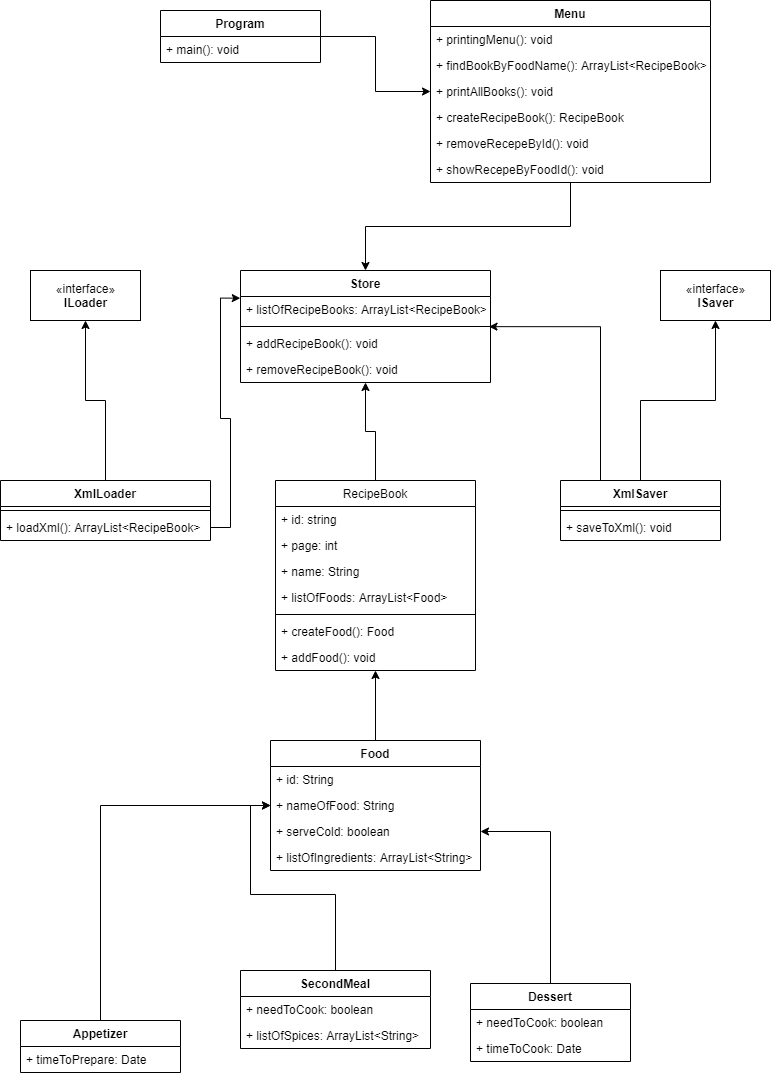

The diagram above was exported from draw.io. Its source (the exported page's mxGraphModel, read from the mxfile embedded in the PNG):
<mxGraphModel dx="782" dy="469" grid="1" gridSize="10" guides="1" tooltips="1" connect="1" arrows="1" fold="1" page="1" pageScale="1" pageWidth="827" pageHeight="1169" math="0" shadow="0">
  <root>
    <mxCell id="WIyWlLk6GJQsqaUBKTNV-0" />
    <mxCell id="WIyWlLk6GJQsqaUBKTNV-1" parent="WIyWlLk6GJQsqaUBKTNV-0" />
    <mxCell id="keM9daHz0ODfXPEHyVUv-67" style="edgeStyle=orthogonalEdgeStyle;rounded=0;orthogonalLoop=1;jettySize=auto;html=1;" parent="WIyWlLk6GJQsqaUBKTNV-1" source="keM9daHz0ODfXPEHyVUv-4" target="keM9daHz0ODfXPEHyVUv-63" edge="1">
      <mxGeometry relative="1" as="geometry" />
    </mxCell>
    <mxCell id="keM9daHz0ODfXPEHyVUv-4" value="RecipeBook" style="swimlane;fontStyle=0;childLayout=stackLayout;horizontal=1;startSize=26;fillColor=none;horizontalStack=0;resizeParent=1;resizeParentMax=0;resizeLast=0;collapsible=1;marginBottom=0;" parent="WIyWlLk6GJQsqaUBKTNV-1" vertex="1">
      <mxGeometry x="295" y="480" width="200" height="190" as="geometry" />
    </mxCell>
    <mxCell id="keM9daHz0ODfXPEHyVUv-8" value="+ id: string" style="text;strokeColor=none;fillColor=none;align=left;verticalAlign=top;spacingLeft=4;spacingRight=4;overflow=hidden;rotatable=0;points=[[0,0.5],[1,0.5]];portConstraint=eastwest;" parent="keM9daHz0ODfXPEHyVUv-4" vertex="1">
      <mxGeometry y="26" width="200" height="26" as="geometry" />
    </mxCell>
    <mxCell id="keM9daHz0ODfXPEHyVUv-5" value="+ page: int" style="text;strokeColor=none;fillColor=none;align=left;verticalAlign=top;spacingLeft=4;spacingRight=4;overflow=hidden;rotatable=0;points=[[0,0.5],[1,0.5]];portConstraint=eastwest;" parent="keM9daHz0ODfXPEHyVUv-4" vertex="1">
      <mxGeometry y="52" width="200" height="26" as="geometry" />
    </mxCell>
    <mxCell id="keM9daHz0ODfXPEHyVUv-6" value="+ name: String" style="text;strokeColor=none;fillColor=none;align=left;verticalAlign=top;spacingLeft=4;spacingRight=4;overflow=hidden;rotatable=0;points=[[0,0.5],[1,0.5]];portConstraint=eastwest;" parent="keM9daHz0ODfXPEHyVUv-4" vertex="1">
      <mxGeometry y="78" width="200" height="26" as="geometry" />
    </mxCell>
    <mxCell id="keM9daHz0ODfXPEHyVUv-7" value="+ listOfFoods: ArrayList&lt;Food&gt;" style="text;strokeColor=none;fillColor=none;align=left;verticalAlign=top;spacingLeft=4;spacingRight=4;overflow=hidden;rotatable=0;points=[[0,0.5],[1,0.5]];portConstraint=eastwest;" parent="keM9daHz0ODfXPEHyVUv-4" vertex="1">
      <mxGeometry y="104" width="200" height="26" as="geometry" />
    </mxCell>
    <mxCell id="N6Y3gEdYNfkZ01uzP9jn-16" value="" style="line;strokeWidth=1;fillColor=none;align=left;verticalAlign=middle;spacingTop=-1;spacingLeft=3;spacingRight=3;rotatable=0;labelPosition=right;points=[];portConstraint=eastwest;" parent="keM9daHz0ODfXPEHyVUv-4" vertex="1">
      <mxGeometry y="130" width="200" height="8" as="geometry" />
    </mxCell>
    <mxCell id="N6Y3gEdYNfkZ01uzP9jn-17" value="+ createFood(): Food" style="text;strokeColor=none;fillColor=none;align=left;verticalAlign=top;spacingLeft=4;spacingRight=4;overflow=hidden;rotatable=0;points=[[0,0.5],[1,0.5]];portConstraint=eastwest;" parent="keM9daHz0ODfXPEHyVUv-4" vertex="1">
      <mxGeometry y="138" width="200" height="26" as="geometry" />
    </mxCell>
    <mxCell id="N6Y3gEdYNfkZ01uzP9jn-18" value="+ addFood(): void" style="text;strokeColor=none;fillColor=none;align=left;verticalAlign=top;spacingLeft=4;spacingRight=4;overflow=hidden;rotatable=0;points=[[0,0.5],[1,0.5]];portConstraint=eastwest;" parent="keM9daHz0ODfXPEHyVUv-4" vertex="1">
      <mxGeometry y="164" width="200" height="26" as="geometry" />
    </mxCell>
    <mxCell id="keM9daHz0ODfXPEHyVUv-37" style="edgeStyle=orthogonalEdgeStyle;rounded=0;orthogonalLoop=1;jettySize=auto;html=1;entryX=0;entryY=0.5;entryDx=0;entryDy=0;" parent="WIyWlLk6GJQsqaUBKTNV-1" source="keM9daHz0ODfXPEHyVUv-9" target="keM9daHz0ODfXPEHyVUv-25" edge="1">
      <mxGeometry relative="1" as="geometry" />
    </mxCell>
    <mxCell id="keM9daHz0ODfXPEHyVUv-9" value="Appetizer" style="swimlane;fontStyle=1;align=center;verticalAlign=top;childLayout=stackLayout;horizontal=1;startSize=26;horizontalStack=0;resizeParent=1;resizeParentMax=0;resizeLast=0;collapsible=1;marginBottom=0;" parent="WIyWlLk6GJQsqaUBKTNV-1" vertex="1">
      <mxGeometry x="40" y="1020" width="160" height="52" as="geometry" />
    </mxCell>
    <mxCell id="keM9daHz0ODfXPEHyVUv-34" value="+ timeToPrepare: Date" style="text;strokeColor=none;fillColor=none;align=left;verticalAlign=top;spacingLeft=4;spacingRight=4;overflow=hidden;rotatable=0;points=[[0,0.5],[1,0.5]];portConstraint=eastwest;" parent="keM9daHz0ODfXPEHyVUv-9" vertex="1">
      <mxGeometry y="26" width="160" height="26" as="geometry" />
    </mxCell>
    <mxCell id="N6Y3gEdYNfkZ01uzP9jn-19" style="edgeStyle=orthogonalEdgeStyle;rounded=0;orthogonalLoop=1;jettySize=auto;html=1;" parent="WIyWlLk6GJQsqaUBKTNV-1" source="keM9daHz0ODfXPEHyVUv-13" target="keM9daHz0ODfXPEHyVUv-4" edge="1">
      <mxGeometry relative="1" as="geometry" />
    </mxCell>
    <mxCell id="keM9daHz0ODfXPEHyVUv-13" value="Food" style="swimlane;fontStyle=1;align=center;verticalAlign=top;childLayout=stackLayout;horizontal=1;startSize=26;horizontalStack=0;resizeParent=1;resizeParentMax=0;resizeLast=0;collapsible=1;marginBottom=0;" parent="WIyWlLk6GJQsqaUBKTNV-1" vertex="1">
      <mxGeometry x="290" y="740" width="210" height="130" as="geometry" />
    </mxCell>
    <mxCell id="keM9daHz0ODfXPEHyVUv-14" value="+ id: String" style="text;strokeColor=none;fillColor=none;align=left;verticalAlign=top;spacingLeft=4;spacingRight=4;overflow=hidden;rotatable=0;points=[[0,0.5],[1,0.5]];portConstraint=eastwest;" parent="keM9daHz0ODfXPEHyVUv-13" vertex="1">
      <mxGeometry y="26" width="210" height="26" as="geometry" />
    </mxCell>
    <mxCell id="keM9daHz0ODfXPEHyVUv-25" value="+ nameOfFood: String" style="text;strokeColor=none;fillColor=none;align=left;verticalAlign=top;spacingLeft=4;spacingRight=4;overflow=hidden;rotatable=0;points=[[0,0.5],[1,0.5]];portConstraint=eastwest;" parent="keM9daHz0ODfXPEHyVUv-13" vertex="1">
      <mxGeometry y="52" width="210" height="26" as="geometry" />
    </mxCell>
    <mxCell id="keM9daHz0ODfXPEHyVUv-36" value="+ serveCold: boolean" style="text;strokeColor=none;fillColor=none;align=left;verticalAlign=top;spacingLeft=4;spacingRight=4;overflow=hidden;rotatable=0;points=[[0,0.5],[1,0.5]];portConstraint=eastwest;" parent="keM9daHz0ODfXPEHyVUv-13" vertex="1">
      <mxGeometry y="78" width="210" height="26" as="geometry" />
    </mxCell>
    <mxCell id="keM9daHz0ODfXPEHyVUv-32" value="+ listOfIngredients: ArrayList&lt;String&gt;" style="text;strokeColor=none;fillColor=none;align=left;verticalAlign=top;spacingLeft=4;spacingRight=4;overflow=hidden;rotatable=0;points=[[0,0.5],[1,0.5]];portConstraint=eastwest;" parent="keM9daHz0ODfXPEHyVUv-13" vertex="1">
      <mxGeometry y="104" width="210" height="26" as="geometry" />
    </mxCell>
    <mxCell id="keM9daHz0ODfXPEHyVUv-38" style="edgeStyle=orthogonalEdgeStyle;rounded=0;orthogonalLoop=1;jettySize=auto;html=1;entryX=0;entryY=0.5;entryDx=0;entryDy=0;" parent="WIyWlLk6GJQsqaUBKTNV-1" source="keM9daHz0ODfXPEHyVUv-17" target="keM9daHz0ODfXPEHyVUv-25" edge="1">
      <mxGeometry relative="1" as="geometry" />
    </mxCell>
    <mxCell id="keM9daHz0ODfXPEHyVUv-17" value="SecondMeal" style="swimlane;fontStyle=1;align=center;verticalAlign=top;childLayout=stackLayout;horizontal=1;startSize=26;horizontalStack=0;resizeParent=1;resizeParentMax=0;resizeLast=0;collapsible=1;marginBottom=0;" parent="WIyWlLk6GJQsqaUBKTNV-1" vertex="1">
      <mxGeometry x="260" y="970" width="190" height="78" as="geometry" />
    </mxCell>
    <mxCell id="keM9daHz0ODfXPEHyVUv-18" value="+ needToCook: boolean" style="text;strokeColor=none;fillColor=none;align=left;verticalAlign=top;spacingLeft=4;spacingRight=4;overflow=hidden;rotatable=0;points=[[0,0.5],[1,0.5]];portConstraint=eastwest;" parent="keM9daHz0ODfXPEHyVUv-17" vertex="1">
      <mxGeometry y="26" width="190" height="26" as="geometry" />
    </mxCell>
    <mxCell id="keM9daHz0ODfXPEHyVUv-35" value="+ listOfSpices: ArrayList&lt;String&gt;" style="text;strokeColor=none;fillColor=none;align=left;verticalAlign=top;spacingLeft=4;spacingRight=4;overflow=hidden;rotatable=0;points=[[0,0.5],[1,0.5]];portConstraint=eastwest;" parent="keM9daHz0ODfXPEHyVUv-17" vertex="1">
      <mxGeometry y="52" width="190" height="26" as="geometry" />
    </mxCell>
    <mxCell id="keM9daHz0ODfXPEHyVUv-39" style="edgeStyle=orthogonalEdgeStyle;rounded=0;orthogonalLoop=1;jettySize=auto;html=1;entryX=1;entryY=0.5;entryDx=0;entryDy=0;" parent="WIyWlLk6GJQsqaUBKTNV-1" source="keM9daHz0ODfXPEHyVUv-21" target="keM9daHz0ODfXPEHyVUv-36" edge="1">
      <mxGeometry relative="1" as="geometry" />
    </mxCell>
    <mxCell id="keM9daHz0ODfXPEHyVUv-21" value="Dessert" style="swimlane;fontStyle=1;align=center;verticalAlign=top;childLayout=stackLayout;horizontal=1;startSize=26;horizontalStack=0;resizeParent=1;resizeParentMax=0;resizeLast=0;collapsible=1;marginBottom=0;" parent="WIyWlLk6GJQsqaUBKTNV-1" vertex="1">
      <mxGeometry x="490" y="983" width="160" height="78" as="geometry" />
    </mxCell>
    <mxCell id="keM9daHz0ODfXPEHyVUv-22" value="+ needToCook: boolean" style="text;strokeColor=none;fillColor=none;align=left;verticalAlign=top;spacingLeft=4;spacingRight=4;overflow=hidden;rotatable=0;points=[[0,0.5],[1,0.5]];portConstraint=eastwest;" parent="keM9daHz0ODfXPEHyVUv-21" vertex="1">
      <mxGeometry y="26" width="160" height="26" as="geometry" />
    </mxCell>
    <mxCell id="keM9daHz0ODfXPEHyVUv-33" value="+ timeToCook: Date" style="text;strokeColor=none;fillColor=none;align=left;verticalAlign=top;spacingLeft=4;spacingRight=4;overflow=hidden;rotatable=0;points=[[0,0.5],[1,0.5]];portConstraint=eastwest;" parent="keM9daHz0ODfXPEHyVUv-21" vertex="1">
      <mxGeometry y="52" width="160" height="26" as="geometry" />
    </mxCell>
    <mxCell id="keM9daHz0ODfXPEHyVUv-57" style="edgeStyle=orthogonalEdgeStyle;rounded=0;orthogonalLoop=1;jettySize=auto;html=1;" parent="WIyWlLk6GJQsqaUBKTNV-1" source="keM9daHz0ODfXPEHyVUv-53" target="N6Y3gEdYNfkZ01uzP9jn-13" edge="1">
      <mxGeometry relative="1" as="geometry">
        <mxPoint x="121.54999999999995" y="299.87" as="targetPoint" />
      </mxGeometry>
    </mxCell>
    <mxCell id="keM9daHz0ODfXPEHyVUv-53" value="XmlLoader" style="swimlane;fontStyle=1;align=center;verticalAlign=top;childLayout=stackLayout;horizontal=1;startSize=26;horizontalStack=0;resizeParent=1;resizeParentMax=0;resizeLast=0;collapsible=1;marginBottom=0;" parent="WIyWlLk6GJQsqaUBKTNV-1" vertex="1">
      <mxGeometry x="20" y="480" width="210" height="60" as="geometry" />
    </mxCell>
    <mxCell id="keM9daHz0ODfXPEHyVUv-55" value="" style="line;strokeWidth=1;fillColor=none;align=left;verticalAlign=middle;spacingTop=-1;spacingLeft=3;spacingRight=3;rotatable=0;labelPosition=right;points=[];portConstraint=eastwest;" parent="keM9daHz0ODfXPEHyVUv-53" vertex="1">
      <mxGeometry y="26" width="210" height="8" as="geometry" />
    </mxCell>
    <mxCell id="keM9daHz0ODfXPEHyVUv-56" value="+ loadXml(): ArrayList&lt;RecipeBook&gt;" style="text;strokeColor=none;fillColor=none;align=left;verticalAlign=top;spacingLeft=4;spacingRight=4;overflow=hidden;rotatable=0;points=[[0,0.5],[1,0.5]];portConstraint=eastwest;" parent="keM9daHz0ODfXPEHyVUv-53" vertex="1">
      <mxGeometry y="34" width="210" height="26" as="geometry" />
    </mxCell>
    <mxCell id="keM9daHz0ODfXPEHyVUv-62" style="edgeStyle=orthogonalEdgeStyle;rounded=0;orthogonalLoop=1;jettySize=auto;html=1;entryX=-0.001;entryY=0.063;entryDx=0;entryDy=0;entryPerimeter=0;" parent="WIyWlLk6GJQsqaUBKTNV-1" source="keM9daHz0ODfXPEHyVUv-56" target="keM9daHz0ODfXPEHyVUv-64" edge="1">
      <mxGeometry relative="1" as="geometry">
        <mxPoint x="250" y="340" as="targetPoint" />
      </mxGeometry>
    </mxCell>
    <mxCell id="keM9daHz0ODfXPEHyVUv-63" value="Store" style="swimlane;fontStyle=1;align=center;verticalAlign=top;childLayout=stackLayout;horizontal=1;startSize=26;horizontalStack=0;resizeParent=1;resizeParentMax=0;resizeLast=0;collapsible=1;marginBottom=0;" parent="WIyWlLk6GJQsqaUBKTNV-1" vertex="1">
      <mxGeometry x="260" y="270" width="250" height="112" as="geometry" />
    </mxCell>
    <mxCell id="keM9daHz0ODfXPEHyVUv-64" value="+ listOfRecipeBooks: ArrayList&lt;RecipeBook&gt;" style="text;strokeColor=none;fillColor=none;align=left;verticalAlign=top;spacingLeft=4;spacingRight=4;overflow=hidden;rotatable=0;points=[[0,0.5],[1,0.5]];portConstraint=eastwest;" parent="keM9daHz0ODfXPEHyVUv-63" vertex="1">
      <mxGeometry y="26" width="250" height="26" as="geometry" />
    </mxCell>
    <mxCell id="keM9daHz0ODfXPEHyVUv-65" value="" style="line;strokeWidth=1;fillColor=none;align=left;verticalAlign=middle;spacingTop=-1;spacingLeft=3;spacingRight=3;rotatable=0;labelPosition=right;points=[];portConstraint=eastwest;" parent="keM9daHz0ODfXPEHyVUv-63" vertex="1">
      <mxGeometry y="52" width="250" height="8" as="geometry" />
    </mxCell>
    <mxCell id="N6Y3gEdYNfkZ01uzP9jn-15" value="+ addRecipeBook(): void" style="text;strokeColor=none;fillColor=none;align=left;verticalAlign=top;spacingLeft=4;spacingRight=4;overflow=hidden;rotatable=0;points=[[0,0.5],[1,0.5]];portConstraint=eastwest;" parent="keM9daHz0ODfXPEHyVUv-63" vertex="1">
      <mxGeometry y="60" width="250" height="26" as="geometry" />
    </mxCell>
    <mxCell id="N6Y3gEdYNfkZ01uzP9jn-23" value="+ removeRecipeBook(): void" style="text;strokeColor=none;fillColor=none;align=left;verticalAlign=top;spacingLeft=4;spacingRight=4;overflow=hidden;rotatable=0;points=[[0,0.5],[1,0.5]];portConstraint=eastwest;" parent="keM9daHz0ODfXPEHyVUv-63" vertex="1">
      <mxGeometry y="86" width="250" height="26" as="geometry" />
    </mxCell>
    <mxCell id="N6Y3gEdYNfkZ01uzP9jn-35" style="edgeStyle=orthogonalEdgeStyle;rounded=0;orthogonalLoop=1;jettySize=auto;html=1;" parent="WIyWlLk6GJQsqaUBKTNV-1" source="keM9daHz0ODfXPEHyVUv-68" target="N6Y3gEdYNfkZ01uzP9jn-26" edge="1">
      <mxGeometry relative="1" as="geometry" />
    </mxCell>
    <mxCell id="keM9daHz0ODfXPEHyVUv-68" value="Program" style="swimlane;fontStyle=1;align=center;verticalAlign=top;childLayout=stackLayout;horizontal=1;startSize=26;horizontalStack=0;resizeParent=1;resizeParentMax=0;resizeLast=0;collapsible=1;marginBottom=0;" parent="WIyWlLk6GJQsqaUBKTNV-1" vertex="1">
      <mxGeometry x="180" y="10" width="160" height="52" as="geometry" />
    </mxCell>
    <mxCell id="keM9daHz0ODfXPEHyVUv-69" value="+ main(): void" style="text;strokeColor=none;fillColor=none;align=left;verticalAlign=top;spacingLeft=4;spacingRight=4;overflow=hidden;rotatable=0;points=[[0,0.5],[1,0.5]];portConstraint=eastwest;" parent="keM9daHz0ODfXPEHyVUv-68" vertex="1">
      <mxGeometry y="26" width="160" height="26" as="geometry" />
    </mxCell>
    <mxCell id="N6Y3gEdYNfkZ01uzP9jn-14" style="edgeStyle=orthogonalEdgeStyle;rounded=0;orthogonalLoop=1;jettySize=auto;html=1;" parent="WIyWlLk6GJQsqaUBKTNV-1" source="N6Y3gEdYNfkZ01uzP9jn-0" target="N6Y3gEdYNfkZ01uzP9jn-11" edge="1">
      <mxGeometry relative="1" as="geometry" />
    </mxCell>
    <mxCell id="N6Y3gEdYNfkZ01uzP9jn-25" style="edgeStyle=orthogonalEdgeStyle;rounded=0;orthogonalLoop=1;jettySize=auto;html=1;entryX=0.994;entryY=-0.148;entryDx=0;entryDy=0;entryPerimeter=0;" parent="WIyWlLk6GJQsqaUBKTNV-1" source="N6Y3gEdYNfkZ01uzP9jn-0" edge="1">
      <mxGeometry relative="1" as="geometry">
        <mxPoint x="508.5" y="326.15200000000004" as="targetPoint" />
        <Array as="points">
          <mxPoint x="620" y="326" />
        </Array>
      </mxGeometry>
    </mxCell>
    <mxCell id="N6Y3gEdYNfkZ01uzP9jn-0" value="XmlSaver" style="swimlane;fontStyle=1;align=center;verticalAlign=top;childLayout=stackLayout;horizontal=1;startSize=26;horizontalStack=0;resizeParent=1;resizeParentMax=0;resizeLast=0;collapsible=1;marginBottom=0;" parent="WIyWlLk6GJQsqaUBKTNV-1" vertex="1">
      <mxGeometry x="580" y="480" width="160" height="60" as="geometry" />
    </mxCell>
    <mxCell id="N6Y3gEdYNfkZ01uzP9jn-2" value="" style="line;strokeWidth=1;fillColor=none;align=left;verticalAlign=middle;spacingTop=-1;spacingLeft=3;spacingRight=3;rotatable=0;labelPosition=right;points=[];portConstraint=eastwest;" parent="N6Y3gEdYNfkZ01uzP9jn-0" vertex="1">
      <mxGeometry y="26" width="160" height="8" as="geometry" />
    </mxCell>
    <mxCell id="N6Y3gEdYNfkZ01uzP9jn-3" value="+ saveToXml(): void" style="text;strokeColor=none;fillColor=none;align=left;verticalAlign=top;spacingLeft=4;spacingRight=4;overflow=hidden;rotatable=0;points=[[0,0.5],[1,0.5]];portConstraint=eastwest;" parent="N6Y3gEdYNfkZ01uzP9jn-0" vertex="1">
      <mxGeometry y="34" width="160" height="26" as="geometry" />
    </mxCell>
    <mxCell id="N6Y3gEdYNfkZ01uzP9jn-11" value="«interface»&lt;br&gt;&lt;b&gt;ISaver&lt;/b&gt;" style="html=1;" parent="WIyWlLk6GJQsqaUBKTNV-1" vertex="1">
      <mxGeometry x="680" y="270" width="110" height="50" as="geometry" />
    </mxCell>
    <mxCell id="N6Y3gEdYNfkZ01uzP9jn-13" value="«interface»&lt;br&gt;&lt;b&gt;ILoader&lt;/b&gt;" style="html=1;" parent="WIyWlLk6GJQsqaUBKTNV-1" vertex="1">
      <mxGeometry x="50" y="270" width="110" height="50" as="geometry" />
    </mxCell>
    <mxCell id="N6Y3gEdYNfkZ01uzP9jn-36" style="edgeStyle=orthogonalEdgeStyle;rounded=0;orthogonalLoop=1;jettySize=auto;html=1;entryX=0.5;entryY=0;entryDx=0;entryDy=0;" parent="WIyWlLk6GJQsqaUBKTNV-1" source="N6Y3gEdYNfkZ01uzP9jn-26" target="keM9daHz0ODfXPEHyVUv-63" edge="1">
      <mxGeometry relative="1" as="geometry" />
    </mxCell>
    <mxCell id="N6Y3gEdYNfkZ01uzP9jn-26" value="Menu" style="swimlane;fontStyle=1;align=center;verticalAlign=top;childLayout=stackLayout;horizontal=1;startSize=26;horizontalStack=0;resizeParent=1;resizeParentMax=0;resizeLast=0;collapsible=1;marginBottom=0;" parent="WIyWlLk6GJQsqaUBKTNV-1" vertex="1">
      <mxGeometry x="450" width="280" height="182" as="geometry" />
    </mxCell>
    <mxCell id="N6Y3gEdYNfkZ01uzP9jn-29" value="+ printingMenu(): void " style="text;strokeColor=none;fillColor=none;align=left;verticalAlign=top;spacingLeft=4;spacingRight=4;overflow=hidden;rotatable=0;points=[[0,0.5],[1,0.5]];portConstraint=eastwest;" parent="N6Y3gEdYNfkZ01uzP9jn-26" vertex="1">
      <mxGeometry y="26" width="280" height="26" as="geometry" />
    </mxCell>
    <mxCell id="N6Y3gEdYNfkZ01uzP9jn-30" value="+ findBookByFoodName(): ArrayList&lt;RecipeBook&gt;" style="text;strokeColor=none;fillColor=none;align=left;verticalAlign=top;spacingLeft=4;spacingRight=4;overflow=hidden;rotatable=0;points=[[0,0.5],[1,0.5]];portConstraint=eastwest;" parent="N6Y3gEdYNfkZ01uzP9jn-26" vertex="1">
      <mxGeometry y="52" width="280" height="26" as="geometry" />
    </mxCell>
    <mxCell id="N6Y3gEdYNfkZ01uzP9jn-32" value="+ printAllBooks(): void" style="text;strokeColor=none;fillColor=none;align=left;verticalAlign=top;spacingLeft=4;spacingRight=4;overflow=hidden;rotatable=0;points=[[0,0.5],[1,0.5]];portConstraint=eastwest;" parent="N6Y3gEdYNfkZ01uzP9jn-26" vertex="1">
      <mxGeometry y="78" width="280" height="26" as="geometry" />
    </mxCell>
    <mxCell id="N6Y3gEdYNfkZ01uzP9jn-33" value="+ createRecipeBook(): RecipeBook" style="text;strokeColor=none;fillColor=none;align=left;verticalAlign=top;spacingLeft=4;spacingRight=4;overflow=hidden;rotatable=0;points=[[0,0.5],[1,0.5]];portConstraint=eastwest;" parent="N6Y3gEdYNfkZ01uzP9jn-26" vertex="1">
      <mxGeometry y="104" width="280" height="26" as="geometry" />
    </mxCell>
    <mxCell id="N6Y3gEdYNfkZ01uzP9jn-37" value="+ removeRecepeById(): void" style="text;strokeColor=none;fillColor=none;align=left;verticalAlign=top;spacingLeft=4;spacingRight=4;overflow=hidden;rotatable=0;points=[[0,0.5],[1,0.5]];portConstraint=eastwest;" parent="N6Y3gEdYNfkZ01uzP9jn-26" vertex="1">
      <mxGeometry y="130" width="280" height="26" as="geometry" />
    </mxCell>
    <mxCell id="N6Y3gEdYNfkZ01uzP9jn-38" value="+ showRecepeByFoodId(): void" style="text;strokeColor=none;fillColor=none;align=left;verticalAlign=top;spacingLeft=4;spacingRight=4;overflow=hidden;rotatable=0;points=[[0,0.5],[1,0.5]];portConstraint=eastwest;" parent="N6Y3gEdYNfkZ01uzP9jn-26" vertex="1">
      <mxGeometry y="156" width="280" height="26" as="geometry" />
    </mxCell>
  </root>
</mxGraphModel>